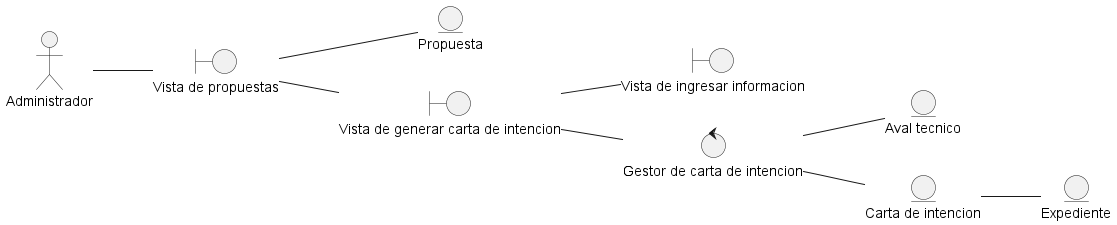

The diagram above was rendered by PlantUML. Its source (embedded in the PNG):
@startuml DisciplinaDeAnalisisDiagramaDeClaseFirmarCartaIntencion
left to right direction

actor "Administrador" as actorAdmin

entity "Propuesta" as entidadPropuesta
entity "Aval tecnico" as entidadAval
entity "Expediente" as entidadExpediente
entity "Carta de intencion" as entidadCartaIntencion

boundary "Vista de propuestas" as vistaPropuestas
boundary "Vista de generar carta de intencion" as vistaGenerarCartaIntencion
boundary "Vista de ingresar informacion" as vistaIngresarInformacion

control "Gestor de carta de intencion" as ctrlGestorCartaIntencion

actorAdmin -- vistaPropuestas
vistaPropuestas -- entidadPropuesta
vistaPropuestas -- vistaGenerarCartaIntencion
vistaGenerarCartaIntencion -- ctrlGestorCartaIntencion

vistaGenerarCartaIntencion -- vistaIngresarInformacion
ctrlGestorCartaIntencion -- entidadCartaIntencion 
entidadCartaIntencion -- entidadExpediente
ctrlGestorCartaIntencion -- entidadAval

@enduml